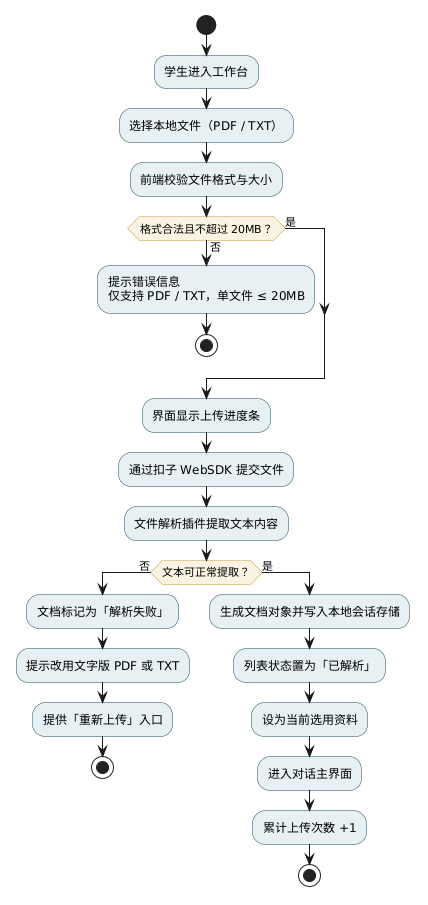

The diagram above was rendered by PlantUML. Its source (embedded in the PNG):
@startuml
skinparam defaultFontName "Microsoft YaHei"
skinparam shadowing false
skinparam activity {
  BackgroundColor #E7F0F2
  BorderColor #1B4B5A
  DiamondBackgroundColor #FAF3E2
  DiamondBorderColor #C89B3C
}

start
:学生进入工作台;
:选择本地文件（PDF / TXT）;
:前端校验文件格式与大小;
if (格式合法且不超过 20MB？) then (否)
  :提示错误信息\n仅支持 PDF / TXT，单文件 ≤ 20MB;
  stop
else (是)
endif
:界面显示上传进度条;
:通过扣子 WebSDK 提交文件;
:文件解析插件提取文本内容;
if (文本可正常提取？) then (否)
  :文档标记为「解析失败」;
  :提示改用文字版 PDF 或 TXT;
  :提供「重新上传」入口;
  stop
else (是)
  :生成文档对象并写入本地会话存储;
  :列表状态置为「已解析」;
  :设为当前选用资料;
  :进入对话主界面;
  :累计上传次数 +1;
  stop
endif
@enduml